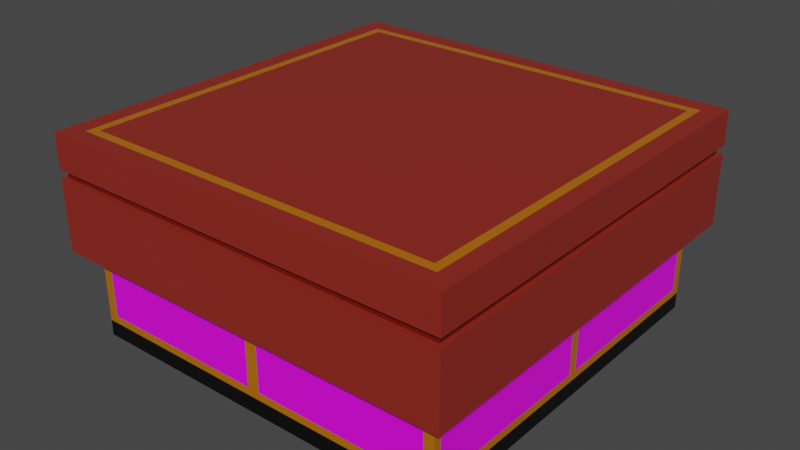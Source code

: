 # Source: closed-bento-section.blend  (saved by Blender 3.0.42; exported with 4.5.12 LTS)
import bpy
from mathutils import Matrix  # noqa: F401  (used for matrix-valued properties, if any)

bpy.ops.wm.read_factory_settings(use_empty=True)
scene = bpy.context.scene
scene.name = 'Scene'

# ---- collections
col_collection = bpy.data.collections.new('Collection'); scene.collection.children.link(col_collection)

# ---- images (referenced by path relative to the original .blend; pixels are not part of the script)
import os
ASSET_DIR = os.environ.get("B2B_ASSET_DIR", "")  # directory of the original .blend (textures are referenced by path, not embedded)
HERE = os.path.dirname(os.path.abspath(__file__))  # packed textures are extracted next to this script under _unpacked/

def load_image(name, relpath, width, height, colorspace="sRGB"):
    """Load a texture the original file referenced (path relative to the .blend, or extracted next to this script)."""
    p = next((c for c in (os.path.join(HERE, relpath), os.path.join(ASSET_DIR, relpath)) if relpath and os.path.exists(c)), "")
    if p:
        img = bpy.data.images.load(p, check_existing=True)
        img.name = name
    else:  # same state as the original file: an image datablock whose file is absent (Cycles renders it pink)
        img = bpy.data.images.new(name, width, height)
        img.source = "FILE"
        img.filepath = "//" + (relpath or name)
    img.colorspace_settings.name = colorspace
    return img
img_box_design = load_image('box-design', '', 1024, 1024, 'sRGB')

# ---- materials (node trees are filled in below, after node groups)
mat_material = bpy.data.materials.new('Material')
mat_material.alpha_threshold = 0.0
mat_material.use_transparent_shadow = False
mat_material.line_color = (0.0, 0.0, 0.0, 1.0)
mat_material_001 = bpy.data.materials.new('Material.001')
mat_material_001.use_transparent_shadow = False
mat_material_002 = bpy.data.materials.new('Material.002')
mat_material_002.use_transparent_shadow = False
mat_material_003 = bpy.data.materials.new('Material.003')
mat_material_003.use_transparent_shadow = False
mat_box_design = bpy.data.materials.new('box-design')
mat_box_design.use_transparent_shadow = False

# ---- material node trees
mat_material.use_nodes = True; mat_material.node_tree.nodes.clear()
_N = mat_material.node_tree.nodes; _L = mat_material.node_tree.links
n0 = _N.new('ShaderNodeOutputMaterial'); n0.name = 'Material Output'; n0.location = (300, 300)
n1 = _N.new('ShaderNodeBsdfPrincipled'); n1.name = 'Principled BSDF'; n1.location = (10, 300)
n1.distribution = 'GGX'
n1.subsurface_method = 'RANDOM_WALK_SKIN'
n1.inputs[0].default_value = (0.2747, 0.02416, 0.01444, 1.0)
n1.inputs[2].default_value = 0.4
n1.inputs[3].default_value = 1.45
n1.inputs[27].default_value = (0.0, 0.0, 0.0, 1.0)
n1.inputs[28].default_value = 1.0
_L.new(n1.outputs[0], n0.inputs[0])
n0.is_active_output = True
mat_material_001.use_nodes = True; mat_material_001.node_tree.nodes.clear()
_N = mat_material_001.node_tree.nodes; _L = mat_material_001.node_tree.links
n0 = _N.new('ShaderNodeBsdfPrincipled'); n0.name = 'Principled BSDF'; n0.location = (10, 300)
n0.distribution = 'GGX'
n0.subsurface_method = 'RANDOM_WALK_SKIN'
n0.inputs[0].default_value = (0.0, 0.0, 0.0, 1.0)
n0.inputs[3].default_value = 1.45
n0.inputs[27].default_value = (0.0, 0.0, 0.0, 1.0)
n0.inputs[28].default_value = 1.0
n1 = _N.new('ShaderNodeOutputMaterial'); n1.name = 'Material Output'; n1.location = (300, 300)
_L.new(n0.outputs[0], n1.inputs[0])
n1.is_active_output = True
mat_material_002.use_nodes = True; mat_material_002.node_tree.nodes.clear()
_N = mat_material_002.node_tree.nodes; _L = mat_material_002.node_tree.links
n0 = _N.new('ShaderNodeBsdfPrincipled'); n0.name = 'Principled BSDF'; n0.location = (10, 300)
n0.distribution = 'GGX'
n0.subsurface_method = 'RANDOM_WALK_SKIN'
n0.inputs[0].default_value = (0.1523, 0.005954, 0.0, 1.0)
n0.inputs[3].default_value = 1.45
n0.inputs[27].default_value = (0.0, 0.0, 0.0, 1.0)
n0.inputs[28].default_value = 1.0
n1 = _N.new('ShaderNodeOutputMaterial'); n1.name = 'Material Output'; n1.location = (300, 300)
_L.new(n0.outputs[0], n1.inputs[0])
n1.is_active_output = True
mat_material_003.use_nodes = True; mat_material_003.node_tree.nodes.clear()
_N = mat_material_003.node_tree.nodes; _L = mat_material_003.node_tree.links
n0 = _N.new('ShaderNodeBsdfPrincipled'); n0.name = 'Principled BSDF'; n0.location = (10, 300)
n0.distribution = 'GGX'
n0.subsurface_method = 'RANDOM_WALK_SKIN'
n0.inputs[0].default_value = (0.7991, 0.2462, 0.005605, 1.0)
n0.inputs[1].default_value = 0.4215
n0.inputs[2].default_value = 0.1116
n0.inputs[3].default_value = 1.45
n0.inputs[27].default_value = (0.0, 0.0, 0.0, 1.0)
n0.inputs[28].default_value = 1.0
n1 = _N.new('ShaderNodeOutputMaterial'); n1.name = 'Material Output'; n1.location = (300, 300)
_L.new(n0.outputs[0], n1.inputs[0])
n1.is_active_output = True
mat_box_design.use_nodes = True; mat_box_design.node_tree.nodes.clear()
_N = mat_box_design.node_tree.nodes; _L = mat_box_design.node_tree.links
n0 = _N.new('ShaderNodeBsdfPrincipled'); n0.name = 'Principled BSDF'; n0.location = (10, 300)
n0.distribution = 'GGX'
n0.subsurface_method = 'RANDOM_WALK_SKIN'
n0.inputs[3].default_value = 1.45
n0.inputs[27].default_value = (0.0, 0.0, 0.0, 1.0)
n0.inputs[28].default_value = 1.0
n1 = _N.new('ShaderNodeOutputMaterial'); n1.name = 'Material Output'; n1.location = (300, 300)
n2 = _N.new('ShaderNodeTexImage'); n2.name = 'Image Texture'; n2.location = (-280, 280)
n2.image = img_box_design
_L.new(n0.outputs[0], n1.inputs[0])
_L.new(n2.outputs[0], n0.inputs[0])
n1.is_active_output = True

# ---- world
world_world = bpy.data.worlds.new('World'); scene.world = world_world
world_world.use_nodes = True; world_world.node_tree.nodes.clear()
_N = world_world.node_tree.nodes; _L = world_world.node_tree.links
n0 = _N.new('ShaderNodeOutputWorld'); n0.name = 'World Output'; n0.location = (300, 300)
n1 = _N.new('ShaderNodeBackground'); n1.name = 'Background'; n1.location = (10, 300)
n1.inputs[0].default_value = (0.05088, 0.05088, 0.05088, 1.0)
_L.new(n1.outputs[0], n0.inputs[0])
n0.is_active_output = True
world_world.color = (0.05088, 0.05088, 0.05088)
world_world.use_sun_shadow = False
world_world.sun_shadow_jitter_overblur = 0.0

# ---- meshes
me_cube = bpy.data.meshes.new('Cube')
me_cube.from_pydata([(4.087, 4.087, 1.48), (4.283, 4.283, -3.131), (4.087, -4.087, 1.48), (4.283, -4.283, -3.131), (-4.087, 4.087, 1.48), (-4.283, 4.283, -3.131), (-4.087, -4.087, 1.48), (-4.283, -4.283, -3.131), (4.283, 4.283, -1.114), (-4.283, -4.283, -1.114), (4.283, -4.283, -1.114), (-4.283, 4.283, -1.114), (-4.699, -4.699, -1.114), (-4.699, -4.699, 1.48), (4.699, -4.699, 1.48), (4.699, 4.699, 1.48), (-4.699, 4.699, 1.48), (4.699, 4.699, -1.114), (4.699, -4.699, -1.114), (-4.699, 4.699, -1.114), (-4.699, -4.699, 0.507), (4.699, 4.699, 0.507), (4.699, -4.699, 0.507), (-4.699, 4.699, 0.507), (-4.699, -4.699, 0.6927), (4.699, 4.699, 0.6927), (4.699, -4.699, 0.6927), (-4.699, 4.699, 0.6927), (4.595, 4.595, 0.6906), (4.595, 4.595, 0.5091), (4.595, -4.595, 0.6906), (4.595, -4.595, 0.5091), (-4.595, 4.595, 0.6906), (-4.595, 4.595, 0.5091), (-4.595, -4.595, 0.5091), (-4.595, -4.595, 0.6906), (4.283, -4.283, 1.48), (-4.283, -4.283, 1.48), (4.283, 4.283, 1.48), (-4.283, 4.283, 1.48), (4.283, 4.283, -2.769), (4.283, -4.283, -2.769), (-4.283, 4.283, -2.769), (-4.283, -4.283, -2.769), (-4.283, -4.283, -2.588), (4.283, 4.283, -2.588), (4.283, -4.283, -2.588), (-4.283, 4.283, -2.588), (-4.283, -0.1127, -3.131), (4.283, -0.1127, 1.48), (-4.283, -0.1127, 1.48), (4.283, -0.1127, -3.131), (4.283, -0.1127, -1.114), (-4.283, -0.1127, -1.114), (4.699, -0.1237, 1.48), (-4.699, -0.1237, 1.48), (4.699, -0.1237, -1.114), (-4.699, -0.1237, -1.114), (4.699, -0.1237, 0.507), (-4.699, -0.1237, 0.507), (4.699, -0.1237, 0.6927), (-4.699, -0.1237, 0.6927), (4.595, -0.1209, 0.5091), (-4.595, -0.1209, 0.5091), (4.595, -0.1209, 0.6906), (-4.595, -0.1209, 0.6906), (4.087, -0.1076, 1.48), (-4.087, -0.1076, 1.48), (-4.283, -0.1127, -2.769), (4.283, -0.1127, -2.769), (-4.283, -0.1127, -2.588), (4.283, -0.1127, -2.588), (-4.283, 0.1076, 1.48), (4.283, 0.1076, -3.131), (-4.283, 0.1076, -1.114), (-4.699, 0.1181, 1.48), (-4.699, 0.1181, -1.114), (-4.699, 0.1181, 0.507), (-4.699, 0.1181, 0.6927), (-4.595, 0.1154, 0.5091), (-4.595, 0.1154, 0.6906), (-4.087, 0.1027, 1.48), (-4.283, 0.1076, -2.769), (-4.283, 0.1076, -2.588), (-4.283, 0.1076, -3.131), (4.283, 0.1076, 1.48), (4.283, 0.1076, -1.114), (4.699, 0.1181, 1.48), (4.699, 0.1181, -1.114), (4.699, 0.1181, 0.507), (4.699, 0.1181, 0.6927), (4.595, 0.1154, 0.5091), (4.595, 0.1154, 0.6906), (4.087, 0.1027, 1.48), (4.283, 0.1076, -2.769), (4.283, 0.1076, -2.588), (-4.283, 4.052, 1.48), (4.283, 4.052, -3.131), (-4.283, 4.052, -1.114), (-4.699, 4.446, 1.48), (-4.699, 4.446, -1.114), (-4.699, 4.446, 0.507), (-4.699, 4.446, 0.6927), (-4.595, 4.347, 0.5091), (-4.595, 4.347, 0.6906), (-4.087, 3.867, 1.48), (-4.283, 4.052, -2.769), (-4.283, 4.052, -2.588), (-4.283, 4.052, -3.131), (4.283, 4.052, 1.48), (4.283, 4.052, -1.114), (4.699, 4.446, 1.48), (4.699, 4.446, -1.114), (4.699, 4.446, 0.507), (4.699, 4.446, 0.6927), (4.595, 4.347, 0.5091), (4.595, 4.347, 0.6906), (4.087, 3.867, 1.48), (4.283, 4.052, -2.769), (4.283, 4.052, -2.588), (-4.283, -4.103, -3.131), (4.283, -4.103, 1.48), (4.283, -4.103, -1.114), (4.699, -4.502, 1.48), (4.699, -4.502, -1.114), (4.699, -4.502, 0.507), (4.699, -4.502, 0.6927), (4.595, -4.402, 0.5091), (4.595, -4.402, 0.6906), (4.087, -3.916, 1.48), (4.283, -4.103, -2.769), (4.283, -4.103, -2.588), (-4.283, -4.103, 1.48), (4.283, -4.103, -3.131), (-4.283, -4.103, -1.114), (-4.699, -4.502, 1.48), (-4.699, -4.502, -1.114), (-4.699, -4.502, 0.507), (-4.699, -4.502, 0.6927), (-4.595, -4.402, 0.5091), (-4.595, -4.402, 0.6906), (-4.087, -3.916, 1.48), (-4.283, -4.103, -2.769), (-4.283, -4.103, -2.588), (0.1582, 4.283, -3.131), (0.1582, -4.283, 1.48), (0.1582, -4.283, -3.131), (0.1582, 4.283, 1.48), (0.1582, 4.283, -1.114), (0.1582, -4.283, -1.114), (0.1735, -4.699, 1.48), (0.1735, 4.699, 1.48), (0.1735, 4.699, -1.114), (0.1735, -4.699, -1.114), (0.1735, 4.699, 0.507), (0.1735, -4.699, 0.507), (0.1735, 4.699, 0.6927), (0.1735, -4.699, 0.6927), (0.1697, 4.595, 0.5091), (0.1697, -4.595, 0.5091), (0.1697, 4.595, 0.6906), (0.1697, -4.595, 0.6906), (0.1509, -4.087, 1.48), (0.1509, 4.087, 1.48), (0.1582, -4.283, -2.769), (0.1582, 4.283, -2.769), (0.1582, -4.283, -2.588), (0.1582, 4.283, -2.588), (0.1582, -0.1127, -3.131), (0.1509, -0.1076, 1.48), (0.1509, 0.1027, 1.48), (0.1582, 0.1076, -3.131), (0.1582, 4.052, -3.131), (0.1509, 3.867, 1.48), (0.1582, -4.103, -3.131), (0.1509, -3.916, 1.48), (-0.1316, 4.283, -3.131), (-0.1316, -4.283, 1.48), (-0.1316, -4.283, -1.114), (-0.1444, -4.699, 1.48), (-0.1444, -4.699, -1.114), (-0.1444, -4.699, 0.507), (-0.1444, -4.699, 0.6927), (-0.1412, -4.595, 0.5091), (-0.1412, -4.595, 0.6906), (-0.1256, -4.087, 1.48), (-0.1316, -4.283, -2.769), (-0.1316, -4.283, -2.588), (-0.1316, -0.1127, -3.131), (-0.1316, 0.1076, -3.131), (-0.1316, 4.052, -3.131), (-0.1316, -4.103, -3.131), (-0.1316, -4.283, -3.131), (-0.1316, 4.283, 1.48), (-0.1316, 4.283, -1.114), (-0.1444, 4.699, 1.48), (-0.1444, 4.699, -1.114), (-0.1444, 4.699, 0.507), (-0.1444, 4.699, 0.6927), (-0.1412, 4.595, 0.5091), (-0.1412, 4.595, 0.6906), (-0.1256, 4.087, 1.48), (-0.1316, 4.283, -2.769), (-0.1316, 4.283, -2.588), (-0.1256, -0.1076, 1.48), (-0.1256, 0.1027, 1.48), (-0.1256, 3.867, 1.48), (-0.1256, -3.916, 1.48), (4.06, -4.283, -3.131), (4.06, 4.283, 1.48), (4.06, 4.283, -1.114), (4.454, 4.699, 1.48), (4.454, 4.699, -1.114), (4.454, 4.699, 0.507), (4.454, 4.699, 0.6927), (4.355, 4.595, 0.5091), (4.355, 4.595, 0.6906), (3.874, 4.087, 1.48), (4.06, 4.283, -2.769), (4.06, 4.283, -2.588), (3.874, -0.1076, 1.48), (3.874, 0.1027, 1.48), (3.874, 3.867, 1.48), (3.874, -3.916, 1.48), (4.06, 4.283, -3.131), (4.06, -4.283, 1.48), (4.06, -4.283, -1.114), (4.454, -4.699, 1.48), (4.454, -4.699, -1.114), (4.454, -4.699, 0.507), (4.454, -4.699, 0.6927), (4.355, -4.595, 0.5091), (4.355, -4.595, 0.6906), (3.874, -4.087, 1.48), (4.06, -4.283, -2.769), (4.06, -4.283, -2.588), (4.06, -0.1127, -3.131), (4.06, 0.1076, -3.131), (4.06, 4.052, -3.131), (4.06, -4.103, -3.131), (-4.047, 4.283, -3.131), (-4.047, -4.283, 1.48), (-4.047, -4.283, -1.114), (-4.44, -4.699, 1.48), (-4.44, -4.699, -1.114), (-4.44, -4.699, 0.507), (-4.44, -4.699, 0.6927), (-4.341, -4.595, 0.5091), (-4.341, -4.595, 0.6906), (-3.862, -4.087, 1.48), (-4.047, -4.283, -2.769), (-4.047, -4.283, -2.588), (-4.047, -0.1127, -3.131), (-4.047, 0.1076, -3.131), (-4.047, 4.052, -3.131), (-4.047, -4.103, -3.131), (-4.047, -4.283, -3.131), (-4.047, 4.283, 1.48), (-4.047, 4.283, -1.114), (-4.44, 4.699, 1.48), (-4.44, 4.699, -1.114), (-4.44, 4.699, 0.507), (-4.44, 4.699, 0.6927), (-4.341, 4.595, 0.5091), (-4.341, 4.595, 0.6906), (-3.862, 4.087, 1.48), (-4.047, 4.283, -2.769), (-4.047, 4.283, -2.588), (-3.862, -0.1076, 1.48), (-3.862, 0.1027, 1.48), (-3.862, 3.867, 1.48), (-3.862, -3.916, 1.48), (-4.283, -4.283, -1.336), (4.283, 4.283, -1.336), (4.283, -4.283, -1.336), (-4.283, 4.283, -1.336), (-4.283, -0.1127, -1.336), (4.283, -0.1127, -1.336), (4.283, 0.1076, -1.336), (-4.283, 0.1076, -1.336), (4.283, 4.052, -1.336), (-4.283, 4.052, -1.336), (-4.283, -4.103, -1.336), (4.283, -4.103, -1.336), (0.1582, -4.283, -1.336), (0.1582, 4.283, -1.336), (-0.1316, 4.283, -1.336), (-0.1316, -4.283, -1.336), (4.06, -4.283, -1.336), (4.06, 4.283, -1.336), (-4.047, 4.283, -1.336), (-4.047, -4.283, -1.336)], [], [(271, 141, 6, 249), (241, 37, 13, 243), (110, 8, 17, 112), (239, 133, 3, 208), (226, 10, 18, 228), (209, 38, 15, 211), (289, 210, 8, 273), (283, 122, 10, 274), (281, 98, 11, 275), (291, 242, 9, 272), (246, 243, 13, 24), (102, 99, 16, 27), (126, 123, 14, 26), (214, 211, 15, 25), (96, 39, 16, 99), (134, 9, 12, 136), (121, 36, 14, 123), (258, 11, 19, 260), (212, 213, 21, 17), (124, 125, 22, 18), (100, 101, 23, 19), (244, 245, 20, 12), (214, 25, 28, 216), (102, 27, 32, 104), (113, 21, 29, 115), (229, 22, 31, 231), (215, 216, 28, 29), (127, 128, 30, 31), (103, 104, 32, 33), (247, 248, 35, 34), (137, 20, 34, 139), (246, 24, 35, 248), (261, 23, 33, 263), (126, 26, 30, 128), (249, 6, 37, 241), (129, 2, 36, 121), (105, 4, 39, 96), (217, 0, 38, 209), (256, 250, 43, 7), (108, 106, 42, 5), (133, 130, 41, 3), (224, 218, 40, 1), (250, 251, 44, 43), (106, 107, 47, 42), (130, 131, 46, 41), (218, 219, 45, 40), (94, 95, 71, 69), (142, 143, 70, 68), (73, 94, 69, 51), (120, 142, 68, 48), (141, 67, 50, 132), (93, 66, 49, 85), (90, 60, 64, 92), (77, 59, 63, 79), (139, 140, 65, 63), (91, 92, 64, 62), (125, 58, 62, 127), (138, 61, 65, 140), (136, 137, 59, 57), (88, 89, 58, 56), (85, 49, 54, 87), (74, 53, 57, 76), (132, 50, 55, 135), (90, 87, 54, 60), (138, 135, 55, 61), (282, 134, 53, 276), (278, 86, 52, 277), (237, 73, 51, 236), (122, 52, 56, 124), (269, 81, 67, 268), (270, 105, 81, 269), (238, 97, 73, 237), (280, 110, 86, 278), (114, 111, 87, 90), (98, 74, 76, 100), (109, 85, 87, 111), (112, 113, 89, 88), (115, 116, 92, 91), (101, 77, 79, 103), (114, 90, 92, 116), (117, 93, 85, 109), (97, 118, 94, 73), (118, 119, 95, 94), (68, 70, 83, 82), (48, 68, 82, 84), (67, 81, 72, 50), (63, 65, 80, 79), (58, 89, 91, 62), (61, 78, 80, 65), (57, 59, 77, 76), (50, 72, 75, 55), (61, 55, 75, 78), (276, 53, 74, 279), (52, 86, 88, 56), (40, 45, 119, 118), (1, 40, 118, 97), (0, 117, 109, 38), (25, 114, 116, 28), (23, 101, 103, 33), (29, 28, 116, 115), (17, 21, 113, 112), (38, 109, 111, 15), (11, 98, 100, 19), (25, 15, 111, 114), (273, 8, 110, 280), (224, 1, 97, 238), (265, 4, 105, 270), (82, 83, 107, 106), (84, 82, 106, 108), (81, 105, 96, 72), (79, 80, 104, 103), (89, 113, 115, 91), (78, 102, 104, 80), (76, 77, 101, 100), (72, 96, 99, 75), (78, 75, 99, 102), (279, 74, 98, 281), (86, 110, 112, 88), (10, 122, 124, 18), (272, 9, 134, 282), (24, 13, 135, 138), (37, 132, 135, 13), (12, 20, 137, 136), (24, 138, 140, 35), (22, 125, 127, 31), (34, 35, 140, 139), (6, 141, 132, 37), (7, 43, 142, 120), (43, 44, 143, 142), (69, 71, 131, 130), (51, 69, 130, 133), (66, 129, 121, 49), (60, 126, 128, 64), (59, 137, 139, 63), (62, 64, 128, 127), (56, 58, 125, 124), (49, 121, 123, 54), (53, 134, 136, 57), (60, 54, 123, 126), (277, 52, 122, 283), (236, 51, 133, 239), (268, 67, 141, 271), (220, 169, 175, 223), (188, 168, 174, 191), (217, 163, 173, 222), (176, 144, 172, 190), (190, 172, 171, 189), (222, 173, 170, 221), (221, 170, 169, 220), (189, 171, 168, 188), (202, 203, 167, 165), (234, 235, 166, 164), (176, 202, 165, 144), (208, 234, 164, 146), (201, 163, 147, 193), (233, 162, 145, 225), (213, 154, 158, 215), (230, 157, 161, 232), (231, 232, 161, 159), (199, 200, 160, 158), (181, 155, 159, 183), (198, 156, 160, 200), (228, 229, 155, 153), (196, 197, 154, 152), (210, 148, 152, 212), (198, 195, 151, 156), (230, 227, 150, 157), (288, 226, 149, 284), (286, 194, 148, 285), (193, 147, 151, 195), (178, 149, 153, 180), (191, 174, 146, 192), (225, 145, 150, 227), (223, 175, 162, 233), (255, 191, 192, 256), (242, 178, 180, 244), (257, 193, 195, 259), (290, 258, 194, 286), (262, 259, 195, 198), (260, 261, 197, 196), (262, 198, 200, 264), (245, 181, 183, 247), (263, 264, 200, 199), (265, 201, 193, 257), (240, 266, 202, 176), (266, 267, 203, 202), (253, 189, 188, 252), (254, 190, 189, 253), (240, 176, 190, 254), (252, 188, 191, 255), (169, 204, 207, 175), (163, 201, 206, 173), (173, 206, 205, 170), (170, 205, 204, 169), (164, 166, 187, 186), (146, 164, 186, 192), (162, 185, 177, 145), (154, 197, 199, 158), (157, 182, 184, 161), (159, 161, 184, 183), (153, 155, 181, 180), (148, 194, 196, 152), (157, 150, 179, 182), (284, 149, 178, 287), (145, 177, 179, 150), (175, 207, 185, 162), (129, 223, 233, 2), (36, 225, 227, 14), (274, 10, 226, 288), (26, 14, 227, 230), (8, 210, 212, 17), (18, 22, 229, 228), (31, 30, 232, 231), (26, 230, 232, 30), (21, 213, 215, 29), (2, 233, 225, 36), (3, 41, 234, 208), (41, 46, 235, 234), (93, 221, 220, 66), (117, 222, 221, 93), (0, 217, 222, 117), (66, 220, 223, 129), (168, 236, 239, 174), (144, 224, 238, 172), (172, 238, 237, 171), (171, 237, 236, 168), (165, 167, 219, 218), (144, 165, 218, 224), (163, 217, 209, 147), (158, 160, 216, 215), (155, 229, 231, 159), (156, 214, 216, 160), (152, 154, 213, 212), (156, 151, 211, 214), (285, 148, 210, 289), (147, 209, 211, 151), (149, 226, 228, 153), (174, 239, 208, 146), (48, 252, 255, 120), (5, 240, 254, 108), (108, 254, 253, 84), (84, 253, 252, 48), (42, 47, 267, 266), (5, 42, 266, 240), (4, 265, 257, 39), (33, 32, 264, 263), (20, 245, 247, 34), (27, 262, 264, 32), (19, 23, 261, 260), (27, 16, 259, 262), (275, 11, 258, 290), (39, 257, 259, 16), (9, 242, 244, 12), (120, 255, 256, 7), (204, 268, 271, 207), (201, 265, 270, 206), (206, 270, 269, 205), (205, 269, 268, 204), (186, 187, 251, 250), (192, 186, 250, 256), (185, 249, 241, 177), (197, 261, 263, 199), (182, 246, 248, 184), (183, 184, 248, 247), (180, 181, 245, 244), (194, 258, 260, 196), (182, 179, 243, 246), (287, 178, 242, 291), (177, 241, 243, 179), (207, 271, 249, 185), (187, 287, 291, 251), (47, 275, 290, 267), (167, 285, 289, 219), (46, 274, 288, 235), (166, 284, 287, 187), (267, 290, 286, 203), (203, 286, 285, 167), (235, 288, 284, 166), (71, 277, 283, 131), (44, 272, 282, 143), (83, 279, 281, 107), (45, 273, 280, 119), (70, 276, 279, 83), (119, 280, 278, 95), (95, 278, 277, 71), (143, 282, 276, 70), (251, 291, 272, 44), (107, 281, 275, 47), (131, 283, 274, 46), (219, 289, 273, 45)])
me_cube.polygons.foreach_set('material_index', [0, 0, 0, 1, 0, 0, 3, 3, 3, 3, 0, 0, 0, 0, 0, 0, 0, 0, 0, 0, 0, 0, 0, 0, 0, 0, 2, 2, 2, 2, 0, 0, 0, 0, 3, 3, 3, 3, 1, 1, 1, 1, 3, 3, 3, 3, 3, 3, 1, 1, 3, 3, 0, 0, 2, 2, 0, 0, 0, 0, 0, 0, 0, 0, 0, 3, 3, 1, 0, 0, 0, 1, 3, 0, 0, 0, 0, 2, 0, 0, 3, 1, 3, 3, 1, 3, 2, 0, 0, 0, 0, 0, 3, 0, 3, 1, 3, 0, 0, 2, 0, 0, 0, 0, 3, 1, 0, 3, 1, 3, 2, 0, 0, 0, 0, 0, 3, 0, 0, 3, 0, 0, 0, 0, 0, 2, 3, 1, 3, 3, 1, 3, 0, 0, 2, 0, 0, 0, 0, 3, 1, 0, 0, 1, 0, 1, 1, 0, 0, 1, 3, 3, 1, 1, 3, 3, 0, 0, 2, 2, 0, 0, 0, 0, 0, 0, 0, 3, 3, 0, 0, 1, 0, 0, 1, 0, 0, 3, 0, 0, 0, 0, 2, 3, 1, 3, 1, 1, 1, 1, 0, 0, 0, 0, 3, 1, 3, 0, 0, 2, 0, 0, 0, 3, 0, 0, 0, 0, 3, 0, 0, 0, 2, 0, 0, 3, 1, 3, 0, 0, 0, 0, 1, 1, 1, 1, 3, 1, 3, 2, 0, 0, 0, 0, 3, 0, 0, 1, 1, 1, 1, 1, 3, 1, 3, 2, 0, 0, 0, 0, 3, 0, 0, 1, 0, 0, 0, 0, 3, 1, 3, 0, 0, 2, 0, 0, 0, 3, 0, 0, 4, 3, 4, 3, 3, 4, 3, 4, 4, 3, 4, 3, 3, 4, 3, 4, 3, 3, 3, 3])
_uv = me_cube.uv_layers.new(name='UVMap')
_uv.uv.foreach_set('vector', [0.8627, 0.7393, 0.8693, 0.7393, 0.8693, 0.7443, 0.8627, 0.7443, 0.8681, 0.75, 0.875, 0.75, 0.875, 0.75, 0.8681, 0.75, 0.4803, 0.5067, 0.4803, 0.5, 0.4803, 0.5, 0.4803, 0.5067, 0.3685, 0.7447, 0.375, 0.7447, 0.375, 0.75, 0.3685, 0.75, 0.4803, 0.7565, 0.4803, 0.75, 0.4803, 0.75, 0.4803, 0.7565, 0.6315, 0.5, 0.625, 0.5, 0.625, 0.5, 0.6315, 0.5, 0.4687, 0.4935, 0.4803, 0.4935, 0.4803, 0.5, 0.4687, 0.5, 0.4687, 0.7447, 0.4803, 0.7447, 0.4803, 0.75, 0.4687, 0.75, 0.4687, 0.2433, 0.4803, 0.2433, 0.4803, 0.25, 0.4687, 0.25, 0.4687, 0.9931, 0.4803, 0.9931, 0.4803, 1.0, 0.4687, 1.0, 0.5811, 0.9931, 0.625, 0.9931, 0.625, 1.0, 0.5811, 1.0, 0.5811, 0.2433, 0.625, 0.2433, 0.625, 0.25, 0.5811, 0.25, 0.5811, 0.7447, 0.625, 0.7447, 0.625, 0.75, 0.5811, 0.75, 0.5811, 0.4935, 0.625, 0.4935, 0.625, 0.5, 0.5811, 0.5, 0.875, 0.5067, 0.875, 0.5, 0.875, 0.5, 0.875, 0.5067, 0.4803, 0.005252, 0.4803, 0.0, 0.4803, 0.0, 0.4803, 0.005252, 0.625, 0.7447, 0.625, 0.75, 0.625, 0.75, 0.625, 0.7447, 0.4803, 0.2569, 0.4803, 0.25, 0.4803, 0.25, 0.4803, 0.2569, 0.4803, 0.4935, 0.5707, 0.4935, 0.5707, 0.5, 0.4803, 0.5, 0.4803, 0.7447, 0.5707, 0.7447, 0.5707, 0.75, 0.4803, 0.75, 0.4803, 0.2433, 0.5707, 0.2433, 0.5707, 0.25, 0.4803, 0.25, 0.4803, 0.9931, 0.5707, 0.9931, 0.5707, 1.0, 0.4803, 1.0, 0.5811, 0.4935, 0.5811, 0.5, 0.5811, 0.5, 0.5811, 0.4935, 0.5811, 0.2433, 0.5811, 0.25, 0.5811, 0.25, 0.5811, 0.2433, 0.5707, 0.5067, 0.5707, 0.5, 0.5707, 0.5, 0.5707, 0.5067, 0.5707, 0.7565, 0.5707, 0.75, 0.5707, 0.75, 0.5707, 0.7565, 0.5707, 0.4935, 0.5811, 0.4935, 0.5811, 0.5, 0.5707, 0.5, 0.5707, 0.7447, 0.5811, 0.7447, 0.5811, 0.75, 0.5707, 0.75, 0.5707, 0.2433, 0.5811, 0.2433, 0.5811, 0.25, 0.5707, 0.25, 0.5707, 0.9931, 0.5811, 0.9931, 0.5811, 1.0, 0.5707, 1.0, 0.5707, 0.005252, 0.5707, 0.0, 0.5707, 0.0, 0.5707, 0.005252, 0.5811, 0.9931, 0.5811, 1.0, 0.5811, 1.0, 0.5811, 0.9931, 0.5707, 0.2569, 0.5707, 0.25, 0.5707, 0.25, 0.5707, 0.2569, 0.5811, 0.7447, 0.5811, 0.75, 0.5811, 0.75, 0.5811, 0.7447, 0.8627, 0.7443, 0.8693, 0.7443, 0.875, 0.75, 0.8681, 0.75, 0.6307, 0.7393, 0.6307, 0.7443, 0.625, 0.75, 0.625, 0.7447, 0.8693, 0.5121, 0.8693, 0.5057, 0.875, 0.5, 0.875, 0.5067, 0.6369, 0.5057, 0.6307, 0.5057, 0.625, 0.5, 0.6315, 0.5, 0.375, 0.9931, 0.3939, 0.9931, 0.3939, 1.0, 0.375, 1.0, 0.375, 0.2433, 0.3939, 0.2433, 0.3939, 0.25, 0.375, 0.25, 0.375, 0.7447, 0.3939, 0.7447, 0.3939, 0.75, 0.375, 0.75, 0.375, 0.4935, 0.3939, 0.4935, 0.3939, 0.5, 0.375, 0.5, 0.3939, 0.9931, 0.4034, 0.9931, 0.4034, 1.0, 0.3939, 1.0, 0.3939, 0.2433, 0.4034, 0.2433, 0.4034, 0.25, 0.3939, 0.25, 0.3939, 0.7447, 0.4034, 0.7447, 0.4034, 0.75, 0.3939, 0.75, 0.3939, 0.4935, 0.4034, 0.4935, 0.4034, 0.5, 0.3939, 0.5, 0.3939, 0.6219, 0.4034, 0.6219, 0.4034, 0.6283, 0.3939, 0.6283, 0.3939, 0.005252, 0.4034, 0.005252, 0.4034, 0.1217, 0.3939, 0.1217, 0.375, 0.6219, 0.3939, 0.6219, 0.3939, 0.6283, 0.375, 0.6283, 0.375, 0.005252, 0.3939, 0.005252, 0.3939, 0.1217, 0.375, 0.1217, 0.8693, 0.7393, 0.8693, 0.6281, 0.875, 0.6283, 0.875, 0.7447, 0.6307, 0.622, 0.6307, 0.6281, 0.625, 0.6283, 0.625, 0.6219, 0.5811, 0.6219, 0.5811, 0.6283, 0.5811, 0.6283, 0.5811, 0.6219, 0.5707, 0.1281, 0.5707, 0.1217, 0.5707, 0.1217, 0.5707, 0.1281, 0.5707, 0.005252, 0.5811, 0.005252, 0.5811, 0.1217, 0.5707, 0.1217, 0.5707, 0.6219, 0.5811, 0.6219, 0.5811, 0.6283, 0.5707, 0.6283, 0.5707, 0.7447, 0.5707, 0.6283, 0.5707, 0.6283, 0.5707, 0.7447, 0.5811, 0.005252, 0.5811, 0.1217, 0.5811, 0.1217, 0.5811, 0.005252, 0.4803, 0.005252, 0.5707, 0.005252, 0.5707, 0.1217, 0.4803, 0.1217, 0.4803, 0.6219, 0.5707, 0.6219, 0.5707, 0.6283, 0.4803, 0.6283, 0.625, 0.6219, 0.625, 0.6283, 0.625, 0.6283, 0.625, 0.6219, 0.4803, 0.1281, 0.4803, 0.1217, 0.4803, 0.1217, 0.4803, 0.1281, 0.875, 0.7447, 0.875, 0.6283, 0.875, 0.6283, 0.875, 0.7447, 0.5811, 0.6219, 0.625, 0.6219, 0.625, 0.6283, 0.5811, 0.6283, 0.5811, 0.005252, 0.625, 0.005252, 0.625, 0.1217, 0.5811, 0.1217, 0.4687, 0.005252, 0.4803, 0.005252, 0.4803, 0.1217, 0.4687, 0.1217, 0.4687, 0.6219, 0.4803, 0.6219, 0.4803, 0.6283, 0.4687, 0.6283, 0.3685, 0.6219, 0.375, 0.6219, 0.375, 0.6283, 0.3685, 0.6283, 0.4803, 0.7447, 0.4803, 0.6283, 0.4803, 0.6283, 0.4803, 0.7447, 0.8627, 0.622, 0.8693, 0.622, 0.8693, 0.6281, 0.8627, 0.6281, 0.8627, 0.5121, 0.8693, 0.5121, 0.8693, 0.622, 0.8627, 0.622, 0.3685, 0.5067, 0.375, 0.5067, 0.375, 0.6219, 0.3685, 0.6219, 0.4687, 0.5067, 0.4803, 0.5067, 0.4803, 0.6219, 0.4687, 0.6219, 0.5811, 0.5067, 0.625, 0.5067, 0.625, 0.6219, 0.5811, 0.6219, 0.4803, 0.2433, 0.4803, 0.1281, 0.4803, 0.1281, 0.4803, 0.2433, 0.625, 0.5067, 0.625, 0.6219, 0.625, 0.6219, 0.625, 0.5067, 0.4803, 0.5067, 0.5707, 0.5067, 0.5707, 0.6219, 0.4803, 0.6219, 0.5707, 0.5067, 0.5811, 0.5067, 0.5811, 0.6219, 0.5707, 0.6219, 0.5707, 0.2433, 0.5707, 0.1281, 0.5707, 0.1281, 0.5707, 0.2433, 0.5811, 0.5067, 0.5811, 0.6219, 0.5811, 0.6219, 0.5811, 0.5067, 0.6307, 0.5121, 0.6307, 0.622, 0.625, 0.6219, 0.625, 0.5067, 0.375, 0.5067, 0.3939, 0.5067, 0.3939, 0.6219, 0.375, 0.6219, 0.3939, 0.5067, 0.4034, 0.5067, 0.4034, 0.6219, 0.3939, 0.6219, 0.3939, 0.1217, 0.4034, 0.1217, 0.4034, 0.1281, 0.3939, 0.1281, 0.375, 0.1217, 0.3939, 0.1217, 0.3939, 0.1281, 0.375, 0.1281, 0.8693, 0.6281, 0.8693, 0.622, 0.875, 0.6219, 0.875, 0.6283, 0.5707, 0.1217, 0.5811, 0.1217, 0.5811, 0.1281, 0.5707, 0.1281, 0.5707, 0.6283, 0.5707, 0.6219, 0.5707, 0.6219, 0.5707, 0.6283, 0.5811, 0.1217, 0.5811, 0.1281, 0.5811, 0.1281, 0.5811, 0.1217, 0.4803, 0.1217, 0.5707, 0.1217, 0.5707, 0.1281, 0.4803, 0.1281, 0.875, 0.6283, 0.875, 0.6219, 0.875, 0.6219, 0.875, 0.6283, 0.5811, 0.1217, 0.625, 0.1217, 0.625, 0.1281, 0.5811, 0.1281, 0.4687, 0.1217, 0.4803, 0.1217, 0.4803, 0.1281, 0.4687, 0.1281, 0.4803, 0.6283, 0.4803, 0.6219, 0.4803, 0.6219, 0.4803, 0.6283, 0.3939, 0.5, 0.4034, 0.5, 0.4034, 0.5067, 0.3939, 0.5067, 0.375, 0.5, 0.3939, 0.5, 0.3939, 0.5067, 0.375, 0.5067, 0.6307, 0.5057, 0.6307, 0.5121, 0.625, 0.5067, 0.625, 0.5, 0.5811, 0.5, 0.5811, 0.5067, 0.5811, 0.5067, 0.5811, 0.5, 0.5707, 0.25, 0.5707, 0.2433, 0.5707, 0.2433, 0.5707, 0.25, 0.5707, 0.5, 0.5811, 0.5, 0.5811, 0.5067, 0.5707, 0.5067, 0.4803, 0.5, 0.5707, 0.5, 0.5707, 0.5067, 0.4803, 0.5067, 0.625, 0.5, 0.625, 0.5067, 0.625, 0.5067, 0.625, 0.5, 0.4803, 0.25, 0.4803, 0.2433, 0.4803, 0.2433, 0.4803, 0.25, 0.5811, 0.5, 0.625, 0.5, 0.625, 0.5067, 0.5811, 0.5067, 0.4687, 0.5, 0.4803, 0.5, 0.4803, 0.5067, 0.4687, 0.5067, 0.3685, 0.5, 0.375, 0.5, 0.375, 0.5067, 0.3685, 0.5067, 0.8627, 0.5057, 0.8693, 0.5057, 0.8693, 0.5121, 0.8627, 0.5121, 0.3939, 0.1281, 0.4034, 0.1281, 0.4034, 0.2433, 0.3939, 0.2433, 0.375, 0.1281, 0.3939, 0.1281, 0.3939, 0.2433, 0.375, 0.2433, 0.8693, 0.622, 0.8693, 0.5121, 0.875, 0.5067, 0.875, 0.6219, 0.5707, 0.1281, 0.5811, 0.1281, 0.5811, 0.2433, 0.5707, 0.2433, 0.5707, 0.6219, 0.5707, 0.5067, 0.5707, 0.5067, 0.5707, 0.6219, 0.5811, 0.1281, 0.5811, 0.2433, 0.5811, 0.2433, 0.5811, 0.1281, 0.4803, 0.1281, 0.5707, 0.1281, 0.5707, 0.2433, 0.4803, 0.2433, 0.875, 0.6219, 0.875, 0.5067, 0.875, 0.5067, 0.875, 0.6219, 0.5811, 0.1281, 0.625, 0.1281, 0.625, 0.2433, 0.5811, 0.2433, 0.4687, 0.1281, 0.4803, 0.1281, 0.4803, 0.2433, 0.4687, 0.2433, 0.4803, 0.6219, 0.4803, 0.5067, 0.4803, 0.5067, 0.4803, 0.6219, 0.4803, 0.75, 0.4803, 0.7447, 0.4803, 0.7447, 0.4803, 0.75, 0.4687, 0.0, 0.4803, 0.0, 0.4803, 0.005252, 0.4687, 0.005252, 0.5811, 0.0, 0.625, 0.0, 0.625, 0.005252, 0.5811, 0.005252, 0.875, 0.75, 0.875, 0.7447, 0.875, 0.7447, 0.875, 0.75, 0.4803, 0.0, 0.5707, 0.0, 0.5707, 0.005252, 0.4803, 0.005252, 0.5811, 0.0, 0.5811, 0.005252, 0.5811, 0.005252, 0.5811, 0.0, 0.5707, 0.75, 0.5707, 0.7447, 0.5707, 0.7447, 0.5707, 0.75, 0.5707, 0.0, 0.5811, 0.0, 0.5811, 0.005252, 0.5707, 0.005252, 0.8693, 0.7443, 0.8693, 0.7393, 0.875, 0.7447, 0.875, 0.75, 0.375, 0.0, 0.3939, 0.0, 0.3939, 0.005252, 0.375, 0.005252, 0.3939, 0.0, 0.4034, 0.0, 0.4034, 0.005252, 0.3939, 0.005252, 0.3939, 0.6283, 0.4034, 0.6283, 0.4034, 0.7447, 0.3939, 0.7447, 0.375, 0.6283, 0.3939, 0.6283, 0.3939, 0.7447, 0.375, 0.7447, 0.6307, 0.6281, 0.6307, 0.7393, 0.625, 0.7447, 0.625, 0.6283, 0.5811, 0.6283, 0.5811, 0.7447, 0.5811, 0.7447, 0.5811, 0.6283, 0.5707, 0.1217, 0.5707, 0.005252, 0.5707, 0.005252, 0.5707, 0.1217, 0.5707, 0.6283, 0.5811, 0.6283, 0.5811, 0.7447, 0.5707, 0.7447, 0.4803, 0.6283, 0.5707, 0.6283, 0.5707, 0.7447, 0.4803, 0.7447, 0.625, 0.6283, 0.625, 0.7447, 0.625, 0.7447, 0.625, 0.6283, 0.4803, 0.1217, 0.4803, 0.005252, 0.4803, 0.005252, 0.4803, 0.1217, 0.5811, 0.6283, 0.625, 0.6283, 0.625, 0.7447, 0.5811, 0.7447, 0.4687, 0.6283, 0.4803, 0.6283, 0.4803, 0.7447, 0.4687, 0.7447, 0.3685, 0.6283, 0.375, 0.6283, 0.375, 0.7447, 0.3685, 0.7447, 0.8627, 0.6281, 0.8693, 0.6281, 0.8693, 0.7393, 0.8627, 0.7393, 0.6369, 0.6281, 0.7456, 0.6281, 0.7456, 0.7393, 0.6369, 0.7393, 0.2462, 0.6283, 0.2546, 0.6283, 0.2546, 0.7447, 0.2462, 0.7447, 0.6369, 0.5057, 0.7456, 0.5057, 0.7456, 0.5121, 0.6369, 0.5121, 0.2462, 0.5, 0.2546, 0.5, 0.2546, 0.5067, 0.2462, 0.5067, 0.2462, 0.5067, 0.2546, 0.5067, 0.2546, 0.6219, 0.2462, 0.6219, 0.6369, 0.5121, 0.7456, 0.5121, 0.7456, 0.622, 0.6369, 0.622, 0.6369, 0.622, 0.7456, 0.622, 0.7456, 0.6281, 0.6369, 0.6281, 0.2462, 0.6219, 0.2546, 0.6219, 0.2546, 0.6283, 0.2462, 0.6283, 0.3939, 0.3712, 0.4034, 0.3712, 0.4034, 0.3796, 0.3939, 0.3796, 0.3939, 0.7565, 0.4034, 0.7565, 0.4034, 0.8704, 0.3939, 0.8704, 0.375, 0.3712, 0.3939, 0.3712, 0.3939, 0.3796, 0.375, 0.3796, 0.375, 0.7565, 0.3939, 0.7565, 0.3939, 0.8704, 0.375, 0.8704, 0.7537, 0.5057, 0.7456, 0.5057, 0.7454, 0.5, 0.7538, 0.5, 0.6369, 0.7443, 0.7456, 0.7443, 0.7454, 0.75, 0.6315, 0.75, 0.5707, 0.4935, 0.5707, 0.3796, 0.5707, 0.3796, 0.5707, 0.4935, 0.5811, 0.7565, 0.5811, 0.8704, 0.5811, 0.8704, 0.5811, 0.7565, 0.5707, 0.7565, 0.5811, 0.7565, 0.5811, 0.8704, 0.5707, 0.8704, 0.5707, 0.3712, 0.5811, 0.3712, 0.5811, 0.3796, 0.5707, 0.3796, 0.5707, 0.8788, 0.5707, 0.8704, 0.5707, 0.8704, 0.5707, 0.8788, 0.5811, 0.3712, 0.5811, 0.3796, 0.5811, 0.3796, 0.5811, 0.3712, 0.4803, 0.7565, 0.5707, 0.7565, 0.5707, 0.8704, 0.4803, 0.8704, 0.4803, 0.3712, 0.5707, 0.3712, 0.5707, 0.3796, 0.4803, 0.3796, 0.4803, 0.4935, 0.4803, 0.3796, 0.4803, 0.3796, 0.4803, 0.4935, 0.5811, 0.3712, 0.625, 0.3712, 0.625, 0.3796, 0.5811, 0.3796, 0.5811, 0.7565, 0.625, 0.7565, 0.625, 0.8704, 0.5811, 0.8704, 0.4687, 0.7565, 0.4803, 0.7565, 0.4803, 0.8704, 0.4687, 0.8704, 0.4687, 0.3712, 0.4803, 0.3712, 0.4803, 0.3796, 0.4687, 0.3796, 0.7538, 0.5, 0.7454, 0.5, 0.7454, 0.5, 0.7538, 0.5, 0.4803, 0.8788, 0.4803, 0.8704, 0.4803, 0.8704, 0.4803, 0.8788, 0.2462, 0.7447, 0.2546, 0.7447, 0.2546, 0.75, 0.2462, 0.75, 0.6315, 0.75, 0.7454, 0.75, 0.7454, 0.75, 0.6315, 0.75, 0.6369, 0.7393, 0.7456, 0.7393, 0.7456, 0.7443, 0.6369, 0.7443, 0.1319, 0.7447, 0.2462, 0.7447, 0.2462, 0.75, 0.1319, 0.75, 0.4803, 0.9931, 0.4803, 0.8788, 0.4803, 0.8788, 0.4803, 0.9931, 0.8681, 0.5, 0.7538, 0.5, 0.7538, 0.5, 0.8681, 0.5, 0.4687, 0.2569, 0.4803, 0.2569, 0.4803, 0.3712, 0.4687, 0.3712, 0.5811, 0.2569, 0.625, 0.2569, 0.625, 0.3712, 0.5811, 0.3712, 0.4803, 0.2569, 0.5707, 0.2569, 0.5707, 0.3712, 0.4803, 0.3712, 0.5811, 0.2569, 0.5811, 0.3712, 0.5811, 0.3712, 0.5811, 0.2569, 0.5707, 0.9931, 0.5707, 0.8788, 0.5707, 0.8788, 0.5707, 0.9931, 0.5707, 0.2569, 0.5811, 0.2569, 0.5811, 0.3712, 0.5707, 0.3712, 0.8627, 0.5057, 0.7537, 0.5057, 0.7538, 0.5, 0.8681, 0.5, 0.375, 0.2569, 0.3939, 0.2569, 0.3939, 0.3712, 0.375, 0.3712, 0.3939, 0.2569, 0.4034, 0.2569, 0.4034, 0.3712, 0.3939, 0.3712, 0.1319, 0.6219, 0.2462, 0.6219, 0.2462, 0.6283, 0.1319, 0.6283, 0.1319, 0.5067, 0.2462, 0.5067, 0.2462, 0.6219, 0.1319, 0.6219, 0.1319, 0.5, 0.2462, 0.5, 0.2462, 0.5067, 0.1319, 0.5067, 0.1319, 0.6283, 0.2462, 0.6283, 0.2462, 0.7447, 0.1319, 0.7447, 0.7456, 0.6281, 0.7537, 0.6281, 0.7537, 0.7393, 0.7456, 0.7393, 0.7456, 0.5057, 0.7537, 0.5057, 0.7537, 0.5121, 0.7456, 0.5121, 0.7456, 0.5121, 0.7537, 0.5121, 0.7537, 0.622, 0.7456, 0.622, 0.7456, 0.622, 0.7537, 0.622, 0.7537, 0.6281, 0.7456, 0.6281, 0.3939, 0.8704, 0.4034, 0.8704, 0.4034, 0.8788, 0.3939, 0.8788, 0.375, 0.8704, 0.3939, 0.8704, 0.3939, 0.8788, 0.375, 0.8788, 0.7456, 0.7443, 0.7537, 0.7443, 0.7538, 0.75, 0.7454, 0.75, 0.5707, 0.3796, 0.5707, 0.3712, 0.5707, 0.3712, 0.5707, 0.3796, 0.5811, 0.8704, 0.5811, 0.8788, 0.5811, 0.8788, 0.5811, 0.8704, 0.5707, 0.8704, 0.5811, 0.8704, 0.5811, 0.8788, 0.5707, 0.8788, 0.4803, 0.8704, 0.5707, 0.8704, 0.5707, 0.8788, 0.4803, 0.8788, 0.4803, 0.3796, 0.4803, 0.3712, 0.4803, 0.3712, 0.4803, 0.3796, 0.5811, 0.8704, 0.625, 0.8704, 0.625, 0.8788, 0.5811, 0.8788, 0.4687, 0.8704, 0.4803, 0.8704, 0.4803, 0.8788, 0.4687, 0.8788, 0.7454, 0.75, 0.7538, 0.75, 0.7538, 0.75, 0.7454, 0.75, 0.7456, 0.7393, 0.7537, 0.7393, 0.7537, 0.7443, 0.7456, 0.7443, 0.6307, 0.7393, 0.6369, 0.7393, 0.6369, 0.7443, 0.6307, 0.7443, 0.625, 0.75, 0.6315, 0.75, 0.6315, 0.75, 0.625, 0.75, 0.4687, 0.75, 0.4803, 0.75, 0.4803, 0.7565, 0.4687, 0.7565, 0.5811, 0.75, 0.625, 0.75, 0.625, 0.7565, 0.5811, 0.7565, 0.4803, 0.5, 0.4803, 0.4935, 0.4803, 0.4935, 0.4803, 0.5, 0.4803, 0.75, 0.5707, 0.75, 0.5707, 0.7565, 0.4803, 0.7565, 0.5707, 0.75, 0.5811, 0.75, 0.5811, 0.7565, 0.5707, 0.7565, 0.5811, 0.75, 0.5811, 0.7565, 0.5811, 0.7565, 0.5811, 0.75, 0.5707, 0.5, 0.5707, 0.4935, 0.5707, 0.4935, 0.5707, 0.5, 0.6307, 0.7443, 0.6369, 0.7443, 0.6315, 0.75, 0.625, 0.75, 0.375, 0.75, 0.3939, 0.75, 0.3939, 0.7565, 0.375, 0.7565, 0.3939, 0.75, 0.4034, 0.75, 0.4034, 0.7565, 0.3939, 0.7565, 0.6307, 0.622, 0.6369, 0.622, 0.6369, 0.6281, 0.6307, 0.6281, 0.6307, 0.5121, 0.6369, 0.5121, 0.6369, 0.622, 0.6307, 0.622, 0.6307, 0.5057, 0.6369, 0.5057, 0.6369, 0.5121, 0.6307, 0.5121, 0.6307, 0.6281, 0.6369, 0.6281, 0.6369, 0.7393, 0.6307, 0.7393, 0.2546, 0.6283, 0.3685, 0.6283, 0.3685, 0.7447, 0.2546, 0.7447, 0.2546, 0.5, 0.3685, 0.5, 0.3685, 0.5067, 0.2546, 0.5067, 0.2546, 0.5067, 0.3685, 0.5067, 0.3685, 0.6219, 0.2546, 0.6219, 0.2546, 0.6219, 0.3685, 0.6219, 0.3685, 0.6283, 0.2546, 0.6283, 0.3939, 0.3796, 0.4034, 0.3796, 0.4034, 0.4935, 0.3939, 0.4935, 0.375, 0.3796, 0.3939, 0.3796, 0.3939, 0.4935, 0.375, 0.4935, 0.7456, 0.5057, 0.6369, 0.5057, 0.6315, 0.5, 0.7454, 0.5, 0.5707, 0.3796, 0.5811, 0.3796, 0.5811, 0.4935, 0.5707, 0.4935, 0.5707, 0.8704, 0.5707, 0.7565, 0.5707, 0.7565, 0.5707, 0.8704, 0.5811, 0.3796, 0.5811, 0.4935, 0.5811, 0.4935, 0.5811, 0.3796, 0.4803, 0.3796, 0.5707, 0.3796, 0.5707, 0.4935, 0.4803, 0.4935, 0.5811, 0.3796, 0.625, 0.3796, 0.625, 0.4935, 0.5811, 0.4935, 0.4687, 0.3796, 0.4803, 0.3796, 0.4803, 0.4935, 0.4687, 0.4935, 0.7454, 0.5, 0.6315, 0.5, 0.6315, 0.5, 0.7454, 0.5, 0.4803, 0.8704, 0.4803, 0.7565, 0.4803, 0.7565, 0.4803, 0.8704, 0.2546, 0.7447, 0.3685, 0.7447, 0.3685, 0.75, 0.2546, 0.75, 0.125, 0.6283, 0.1319, 0.6283, 0.1319, 0.7447, 0.125, 0.7447, 0.125, 0.5, 0.1319, 0.5, 0.1319, 0.5067, 0.125, 0.5067, 0.125, 0.5067, 0.1319, 0.5067, 0.1319, 0.6219, 0.125, 0.6219, 0.125, 0.6219, 0.1319, 0.6219, 0.1319, 0.6283, 0.125, 0.6283, 0.3939, 0.25, 0.4034, 0.25, 0.4034, 0.2569, 0.3939, 0.2569, 0.375, 0.25, 0.3939, 0.25, 0.3939, 0.2569, 0.375, 0.2569, 0.8693, 0.5057, 0.8627, 0.5057, 0.8681, 0.5, 0.875, 0.5, 0.5707, 0.25, 0.5811, 0.25, 0.5811, 0.2569, 0.5707, 0.2569, 0.5707, 1.0, 0.5707, 0.9931, 0.5707, 0.9931, 0.5707, 1.0, 0.5811, 0.25, 0.5811, 0.2569, 0.5811, 0.2569, 0.5811, 0.25, 0.4803, 0.25, 0.5707, 0.25, 0.5707, 0.2569, 0.4803, 0.2569, 0.5811, 0.25, 0.625, 0.25, 0.625, 0.2569, 0.5811, 0.2569, 0.4687, 0.25, 0.4803, 0.25, 0.4803, 0.2569, 0.4687, 0.2569, 0.875, 0.5, 0.8681, 0.5, 0.8681, 0.5, 0.875, 0.5, 0.4803, 1.0, 0.4803, 0.9931, 0.4803, 0.9931, 0.4803, 1.0, 0.125, 0.7447, 0.1319, 0.7447, 0.1319, 0.75, 0.125, 0.75, 0.7537, 0.6281, 0.8627, 0.6281, 0.8627, 0.7393, 0.7537, 0.7393, 0.7537, 0.5057, 0.8627, 0.5057, 0.8627, 0.5121, 0.7537, 0.5121, 0.7537, 0.5121, 0.8627, 0.5121, 0.8627, 0.622, 0.7537, 0.622, 0.7537, 0.622, 0.8627, 0.622, 0.8627, 0.6281, 0.7537, 0.6281, 0.3939, 0.8788, 0.4034, 0.8788, 0.4034, 0.9931, 0.3939, 0.9931, 0.375, 0.8788, 0.3939, 0.8788, 0.3939, 0.9931, 0.375, 0.9931, 0.7537, 0.7443, 0.8627, 0.7443, 0.8681, 0.75, 0.7538, 0.75, 0.5707, 0.3712, 0.5707, 0.2569, 0.5707, 0.2569, 0.5707, 0.3712, 0.5811, 0.8788, 0.5811, 0.9931, 0.5811, 0.9931, 0.5811, 0.8788, 0.5707, 0.8788, 0.5811, 0.8788, 0.5811, 0.9931, 0.5707, 0.9931, 0.4803, 0.8788, 0.5707, 0.8788, 0.5707, 0.9931, 0.4803, 0.9931, 0.4803, 0.3712, 0.4803, 0.2569, 0.4803, 0.2569, 0.4803, 0.3712, 0.5811, 0.8788, 0.625, 0.8788, 0.625, 0.9931, 0.5811, 0.9931, 0.4687, 0.8788, 0.4803, 0.8788, 0.4803, 0.9931, 0.4687, 0.9931, 0.7538, 0.75, 0.8681, 0.75, 0.8681, 0.75, 0.7538, 0.75, 0.7537, 0.7393, 0.8627, 0.7393, 0.8627, 0.7443, 0.7537, 0.7443, 0.9489, 0.2895, 0.9489, 0.8246, 0.01304, 0.8246, 0.01304, 0.2895, 0.4034, 0.25, 0.4687, 0.25, 0.4687, 0.2569, 0.4034, 0.2569, 0.9514, 0.2866, 0.9514, 0.8287, 0.006648, 0.8287, 0.006648, 0.2866, 0.4034, 0.75, 0.4687, 0.75, 0.4687, 0.7565, 0.4034, 0.7565, 0.4034, 0.8704, 0.4687, 0.8704, 0.4687, 0.8788, 0.4034, 0.8788, 0.9499, 0.2881, 0.9499, 0.8243, 0.01206, 0.8243, 0.01206, 0.2881, 0.4034, 0.3712, 0.4687, 0.3712, 0.4687, 0.3796, 0.4034, 0.3796, 0.9532, 0.2866, 0.9532, 0.8286, 0.008706, 0.8286, 0.008706, 0.2866, 0.9535, 0.2906, 0.9535, 0.8207, 0.008471, 0.8207, 0.008471, 0.2906, 0.4034, 0.0, 0.4687, 0.0, 0.4687, 0.005252, 0.4034, 0.005252, 0.9498, 0.2908, 0.9498, 0.8228, 0.01215, 0.8228, 0.01215, 0.2908, 0.4034, 0.5, 0.4687, 0.5, 0.4687, 0.5067, 0.4034, 0.5067, 0.4034, 0.1217, 0.4687, 0.1217, 0.4687, 0.1281, 0.4034, 0.1281, 0.9493, 0.2916, 0.9493, 0.8253, 0.00879, 0.8253, 0.008791, 0.2916, 0.4034, 0.6219, 0.4687, 0.6219, 0.4687, 0.6283, 0.4034, 0.6283, 0.9517, 0.2905, 0.9517, 0.8209, 0.006303, 0.8209, 0.006303, 0.2905, 0.4034, 0.9931, 0.4687, 0.9931, 0.4687, 1.0, 0.4034, 1.0, 0.4034, 0.2433, 0.4687, 0.2433, 0.4687, 0.25, 0.4034, 0.25, 0.4034, 0.7447, 0.4687, 0.7447, 0.4687, 0.75, 0.4034, 0.75, 0.4034, 0.4935, 0.4687, 0.4935, 0.4687, 0.5, 0.4034, 0.5])
me_cube.materials.append(mat_material)
me_cube.materials.append(mat_material_001)
me_cube.materials.append(mat_material_002)
me_cube.materials.append(mat_material_003)
me_cube.materials.append(mat_box_design)
me_cube.use_remesh_preserve_volume = False
me_cube.use_remesh_preserve_attributes = False
me_cube.use_mirror_vertex_groups = False
me_cube.update()

# ---- objects
ob_cube = bpy.data.objects.new('Cube', me_cube)

# ---- transforms, parenting, visibility, modifiers, constraints
ob_cube.location = (2.649e-08, 0.0, 3.329)
ob_cube.lock_rotations_4d = False
ob_cube.empty_display_type = 'ARROWS'
ob_cube.lineart.crease_threshold = 0.0

# ---- collection membership
col_collection.objects.link(ob_cube)

# ---- scene / render settings (as saved in the file)
scene.frame_start = 1; scene.frame_end = 250; scene.frame_set(1)
scene.render.engine = 'BLENDER_EEVEE_NEXT'
scene.cycles.sampling_pattern = 'TABULATED_SOBOL'
scene.cycles.use_light_tree = False
scene.view_settings.view_transform = 'Filmic'
bpy.context.view_layer.update()

# ---- added for rendering (the .blend has no active camera and no usable light): camera, sun
cam_auto = bpy.data.cameras.new('AutoCamera')
cam_auto.lens = 50.0
cam_auto.sensor_width = 36.0
cam_auto.clip_end = 1000.0
ob_auto_camera = bpy.data.objects.new('AutoCamera', cam_auto)
scene.collection.objects.link(ob_auto_camera)
ob_auto_camera.location = (13.0171, -15.6205, 12.9175)
ob_auto_camera.rotation_euler = (1.09748, -7.21219e-08, 0.694738)
scene.camera = ob_auto_camera
light_auto_sun = bpy.data.lights.new('AutoSun', 'SUN')
light_auto_sun.energy = 3.0
light_auto_sun.angle = 0.0523599
ob_auto_sun = bpy.data.objects.new('AutoSun', light_auto_sun)
scene.collection.objects.link(ob_auto_sun)
ob_auto_sun.rotation_euler = (0.872665, 0.174533, 0.523599)
bpy.context.view_layer.update()
